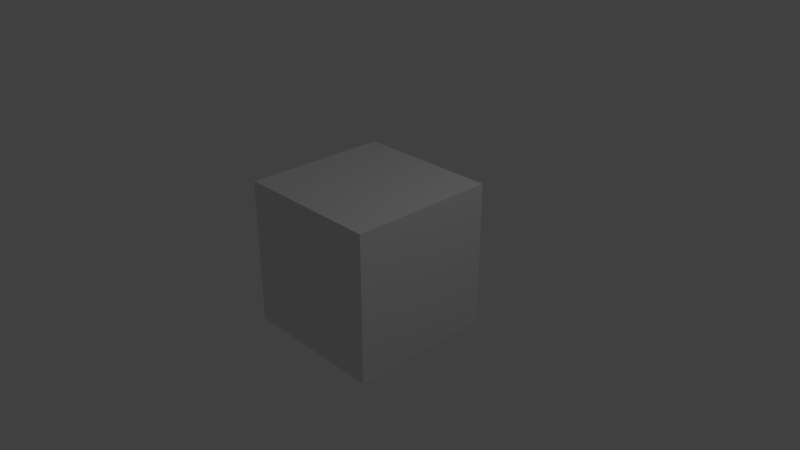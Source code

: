 # Source: RevolverStart.blend  (saved by Blender 2.79.0; exported with 4.5.12 LTS)
import bpy
from mathutils import Matrix  # noqa: F401  (used for matrix-valued properties, if any)

bpy.ops.wm.read_factory_settings(use_empty=True)
scene = bpy.context.scene
scene.name = 'Scene'

# ---- collections
col_collection_1 = bpy.data.collections.new('Collection 1'); scene.collection.children.link(col_collection_1)

# ---- materials (node trees are filled in below, after node groups)
mat_material = bpy.data.materials.new('Material')
mat_material.alpha_threshold = 0.0
mat_material.use_transparent_shadow = False
mat_material.roughness = 0.5
mat_material.line_color = (0.0, 0.0, 0.0, 1.0)

# ---- material node trees

# ---- world
world_world = bpy.data.worlds.new('World'); scene.world = world_world
world_world.color = (0.05088, 0.05088, 0.05088)
world_world.use_sun_shadow = False
world_world.sun_shadow_jitter_overblur = 0.0
world_world.cycles.sampling_method = 'MANUAL'

# ---- cameras
cam_camera = bpy.data.cameras.new('Camera')
cam_camera.clip_end = 100.0
cam_camera.lens = 35.0
cam_camera.sensor_width = 32.0
cam_camera.sensor_height = 18.0
cam_camera.ortho_scale = 7.314
cam_camera.dof.focus_distance = 0.0
cam_camera.dof.aperture_fstop = 128.0

# ---- lights
light_lamp = bpy.data.lights.new('Lamp', 'POINT')
light_lamp.transmission_factor = 0.0
light_lamp.cutoff_distance = 30.0
light_lamp.energy = 100.0
light_lamp.shadow_buffer_clip_start = 1.001
light_lamp.shadow_soft_size = 0.1
light_lamp.shadow_maximum_resolution = 0.006
light_lamp.use_absolute_resolution = True

# ---- meshes
me_cube = bpy.data.meshes.new('Cube')
me_cube.from_pydata([(1.0, 1.0, -1.0), (1.0, -1.0, -1.0), (-1.0, -1.0, -1.0), (-1.0, 1.0, -1.0), (1.0, 1.0, 1.0), (1.0, -1.0, 1.0), (-1.0, -1.0, 1.0), (-1.0, 1.0, 1.0)], [], [(0, 1, 2, 3), (4, 7, 6, 5), (0, 4, 5, 1), (1, 5, 6, 2), (2, 6, 7, 3), (4, 0, 3, 7)])
me_cube.materials.append(mat_material)
me_cube.use_remesh_preserve_volume = False
me_cube.use_remesh_preserve_attributes = False
me_cube.use_mirror_vertex_groups = False
me_cube.update()

# ---- objects
ob_cube = bpy.data.objects.new('Cube', me_cube)
ob_lamp = bpy.data.objects.new('Lamp', light_lamp)
ob_camera = bpy.data.objects.new('Camera', cam_camera)

# ---- transforms, parenting, visibility, modifiers, constraints
ob_cube.location = (0.0, 0.0, 0.0)
ob_cube.lock_rotations_4d = False
ob_cube.empty_display_type = 'ARROWS'
ob_cube.lineart.crease_threshold = 0.0
ob_lamp.location = (4.076, 1.005, 5.904)
ob_lamp.rotation_euler = (0.6503, 0.05522, 1.866)
ob_lamp.lock_rotations_4d = False
ob_lamp.empty_display_type = 'ARROWS'
ob_lamp.color = (0.0, 0.0, 0.0, 0.0)
ob_lamp.lineart.crease_threshold = 0.0
ob_camera.location = (7.481, -6.508, 5.344)
ob_camera.rotation_euler = (1.109, 0.0, 0.8149)
ob_camera.lock_rotations_4d = False
ob_camera.empty_display_type = 'ARROWS'
ob_camera.color = (0.0, 0.0, 0.0, 0.0)
ob_camera.display_type = 'WIRE'
ob_camera.lineart.crease_threshold = 0.0

# ---- collection membership
col_collection_1.objects.link(ob_cube)
col_collection_1.objects.link(ob_lamp)
col_collection_1.objects.link(ob_camera)

# ---- scene / render settings (as saved in the file)
scene.camera = ob_camera
scene.frame_start = 1; scene.frame_end = 250; scene.frame_set(1)
scene.render.engine = 'BLENDER_EEVEE_NEXT'
scene.render.resolution_percentage = 50
scene.render.dither_intensity = 0.0
scene.cycles.use_denoising = False
scene.cycles.samples = 128
scene.cycles.sampling_pattern = 'TABULATED_SOBOL'
scene.cycles.use_adaptive_sampling = False
scene.cycles.use_light_tree = False
scene.cycles.blur_glossy = 0.0
scene.cycles.sample_clamp_indirect = 0.0
scene.view_settings.view_transform = 'Standard'
bpy.context.view_layer.update()
